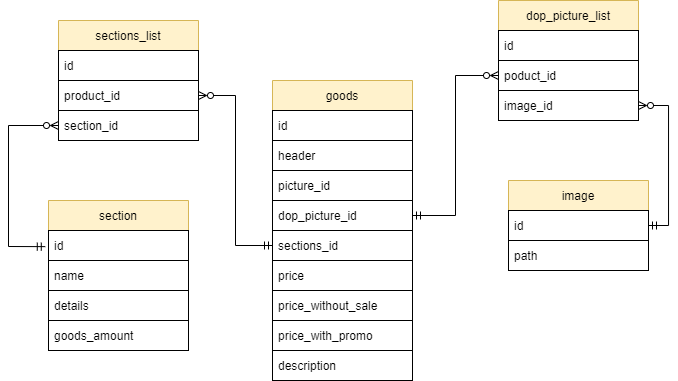

The diagram above was exported from draw.io. Its source (the exported page's mxGraphModel, read from the mxfile embedded in the PNG):
<mxGraphModel dx="813" dy="427" grid="1" gridSize="10" guides="1" tooltips="1" connect="1" arrows="1" fold="1" page="1" pageScale="1" pageWidth="827" pageHeight="1169" math="0" shadow="0">
  <root>
    <mxCell id="0" />
    <mxCell id="1" parent="0" />
    <mxCell id="vKxluMjE5dS_k_vmA1I2-1" value="section" style="swimlane;fontStyle=0;childLayout=stackLayout;horizontal=1;startSize=30;horizontalStack=0;resizeParent=1;resizeParentMax=0;resizeLast=0;collapsible=1;marginBottom=0;fillColor=#fff2cc;strokeColor=#d6b656;" parent="1" vertex="1">
      <mxGeometry x="50" y="440" width="140" height="150" as="geometry" />
    </mxCell>
    <mxCell id="vKxluMjE5dS_k_vmA1I2-2" value="id" style="text;strokeColor=default;fillColor=default;align=left;verticalAlign=middle;spacingLeft=4;spacingRight=4;overflow=hidden;points=[[0,0.5],[1,0.5]];portConstraint=eastwest;rotatable=0;" parent="vKxluMjE5dS_k_vmA1I2-1" vertex="1">
      <mxGeometry y="30" width="140" height="30" as="geometry" />
    </mxCell>
    <mxCell id="vKxluMjE5dS_k_vmA1I2-3" value="name" style="text;strokeColor=default;fillColor=default;align=left;verticalAlign=middle;spacingLeft=4;spacingRight=4;overflow=hidden;points=[[0,0.5],[1,0.5]];portConstraint=eastwest;rotatable=0;" parent="vKxluMjE5dS_k_vmA1I2-1" vertex="1">
      <mxGeometry y="60" width="140" height="30" as="geometry" />
    </mxCell>
    <mxCell id="vKxluMjE5dS_k_vmA1I2-4" value="details" style="text;strokeColor=default;fillColor=default;align=left;verticalAlign=middle;spacingLeft=4;spacingRight=4;overflow=hidden;points=[[0,0.5],[1,0.5]];portConstraint=eastwest;rotatable=0;" parent="vKxluMjE5dS_k_vmA1I2-1" vertex="1">
      <mxGeometry y="90" width="140" height="30" as="geometry" />
    </mxCell>
    <mxCell id="vKxluMjE5dS_k_vmA1I2-20" value="goods_amount" style="text;strokeColor=default;fillColor=default;align=left;verticalAlign=middle;spacingLeft=4;spacingRight=4;overflow=hidden;points=[[0,0.5],[1,0.5]];portConstraint=eastwest;rotatable=0;" parent="vKxluMjE5dS_k_vmA1I2-1" vertex="1">
      <mxGeometry y="120" width="140" height="30" as="geometry" />
    </mxCell>
    <mxCell id="vKxluMjE5dS_k_vmA1I2-5" value="goods" style="swimlane;fontStyle=0;childLayout=stackLayout;horizontal=1;startSize=30;horizontalStack=0;resizeParent=1;resizeParentMax=0;resizeLast=0;collapsible=1;marginBottom=0;fillColor=#fff2cc;strokeColor=#d6b656;" parent="1" vertex="1">
      <mxGeometry x="274" y="320" width="140" height="300" as="geometry" />
    </mxCell>
    <mxCell id="vKxluMjE5dS_k_vmA1I2-6" value="id" style="text;strokeColor=default;fillColor=default;align=left;verticalAlign=middle;spacingLeft=4;spacingRight=4;overflow=hidden;points=[[0,0.5],[1,0.5]];portConstraint=eastwest;rotatable=0;" parent="vKxluMjE5dS_k_vmA1I2-5" vertex="1">
      <mxGeometry y="30" width="140" height="30" as="geometry" />
    </mxCell>
    <mxCell id="vKxluMjE5dS_k_vmA1I2-7" value="header" style="text;strokeColor=default;fillColor=default;align=left;verticalAlign=middle;spacingLeft=4;spacingRight=4;overflow=hidden;points=[[0,0.5],[1,0.5]];portConstraint=eastwest;rotatable=0;" parent="vKxluMjE5dS_k_vmA1I2-5" vertex="1">
      <mxGeometry y="60" width="140" height="30" as="geometry" />
    </mxCell>
    <mxCell id="vKxluMjE5dS_k_vmA1I2-13" value="picture_id" style="text;strokeColor=default;fillColor=default;align=left;verticalAlign=middle;spacingLeft=4;spacingRight=4;overflow=hidden;points=[[0,0.5],[1,0.5]];portConstraint=eastwest;rotatable=0;" parent="vKxluMjE5dS_k_vmA1I2-5" vertex="1">
      <mxGeometry y="90" width="140" height="30" as="geometry" />
    </mxCell>
    <mxCell id="vKxluMjE5dS_k_vmA1I2-14" value="dop_picture_id" style="text;strokeColor=default;fillColor=default;align=left;verticalAlign=middle;spacingLeft=4;spacingRight=4;overflow=hidden;points=[[0,0.5],[1,0.5]];portConstraint=eastwest;rotatable=0;" parent="vKxluMjE5dS_k_vmA1I2-5" vertex="1">
      <mxGeometry y="120" width="140" height="30" as="geometry" />
    </mxCell>
    <mxCell id="vKxluMjE5dS_k_vmA1I2-15" value="sections_id" style="text;strokeColor=default;fillColor=default;align=left;verticalAlign=middle;spacingLeft=4;spacingRight=4;overflow=hidden;points=[[0,0.5],[1,0.5]];portConstraint=eastwest;rotatable=0;" parent="vKxluMjE5dS_k_vmA1I2-5" vertex="1">
      <mxGeometry y="150" width="140" height="30" as="geometry" />
    </mxCell>
    <mxCell id="vKxluMjE5dS_k_vmA1I2-16" value="price" style="text;strokeColor=default;fillColor=default;align=left;verticalAlign=middle;spacingLeft=4;spacingRight=4;overflow=hidden;points=[[0,0.5],[1,0.5]];portConstraint=eastwest;rotatable=0;" parent="vKxluMjE5dS_k_vmA1I2-5" vertex="1">
      <mxGeometry y="180" width="140" height="30" as="geometry" />
    </mxCell>
    <mxCell id="vKxluMjE5dS_k_vmA1I2-17" value="price_without_sale" style="text;strokeColor=default;fillColor=default;align=left;verticalAlign=middle;spacingLeft=4;spacingRight=4;overflow=hidden;points=[[0,0.5],[1,0.5]];portConstraint=eastwest;rotatable=0;" parent="vKxluMjE5dS_k_vmA1I2-5" vertex="1">
      <mxGeometry y="210" width="140" height="30" as="geometry" />
    </mxCell>
    <mxCell id="vKxluMjE5dS_k_vmA1I2-18" value="price_with_promo" style="text;strokeColor=default;fillColor=default;align=left;verticalAlign=middle;spacingLeft=4;spacingRight=4;overflow=hidden;points=[[0,0.5],[1,0.5]];portConstraint=eastwest;rotatable=0;" parent="vKxluMjE5dS_k_vmA1I2-5" vertex="1">
      <mxGeometry y="240" width="140" height="30" as="geometry" />
    </mxCell>
    <mxCell id="vKxluMjE5dS_k_vmA1I2-19" value="description" style="text;strokeColor=default;fillColor=default;align=left;verticalAlign=middle;spacingLeft=4;spacingRight=4;overflow=hidden;points=[[0,0.5],[1,0.5]];portConstraint=eastwest;rotatable=0;" parent="vKxluMjE5dS_k_vmA1I2-5" vertex="1">
      <mxGeometry y="270" width="140" height="30" as="geometry" />
    </mxCell>
    <mxCell id="vKxluMjE5dS_k_vmA1I2-9" value="image" style="swimlane;fontStyle=0;childLayout=stackLayout;horizontal=1;startSize=30;horizontalStack=0;resizeParent=1;resizeParentMax=0;resizeLast=0;collapsible=1;marginBottom=0;fillColor=#fff2cc;strokeColor=#d6b656;" parent="1" vertex="1">
      <mxGeometry x="510" y="420" width="140" height="90" as="geometry" />
    </mxCell>
    <mxCell id="vKxluMjE5dS_k_vmA1I2-10" value="id" style="text;strokeColor=default;fillColor=default;align=left;verticalAlign=middle;spacingLeft=4;spacingRight=4;overflow=hidden;points=[[0,0.5],[1,0.5]];portConstraint=eastwest;rotatable=0;" parent="vKxluMjE5dS_k_vmA1I2-9" vertex="1">
      <mxGeometry y="30" width="140" height="30" as="geometry" />
    </mxCell>
    <mxCell id="vKxluMjE5dS_k_vmA1I2-11" value="path" style="text;strokeColor=default;fillColor=default;align=left;verticalAlign=middle;spacingLeft=4;spacingRight=4;overflow=hidden;points=[[0,0.5],[1,0.5]];portConstraint=eastwest;rotatable=0;" parent="vKxluMjE5dS_k_vmA1I2-9" vertex="1">
      <mxGeometry y="60" width="140" height="30" as="geometry" />
    </mxCell>
    <mxCell id="vKxluMjE5dS_k_vmA1I2-25" value="" style="endArrow=ERmandOne;html=1;rounded=0;exitX=0;exitY=0.5;exitDx=0;exitDy=0;entryX=-0.023;entryY=0.538;entryDx=0;entryDy=0;endFill=0;startArrow=ERzeroToMany;startFill=0;entryPerimeter=0;" parent="1" source="XCq31-4rpTrvYK2CP9io-4" target="vKxluMjE5dS_k_vmA1I2-2" edge="1">
      <mxGeometry relative="1" as="geometry">
        <mxPoint x="264" y="225" as="sourcePoint" />
        <mxPoint x="344" y="285" as="targetPoint" />
        <Array as="points">
          <mxPoint x="10" y="365" />
          <mxPoint x="10" y="486" />
        </Array>
      </mxGeometry>
    </mxCell>
    <mxCell id="XCq31-4rpTrvYK2CP9io-1" value="sections_list" style="swimlane;fontStyle=0;childLayout=stackLayout;horizontal=1;startSize=30;horizontalStack=0;resizeParent=1;resizeParentMax=0;resizeLast=0;collapsible=1;marginBottom=0;fillColor=#fff2cc;strokeColor=#d6b656;" vertex="1" parent="1">
      <mxGeometry x="60" y="260" width="140" height="120" as="geometry" />
    </mxCell>
    <mxCell id="XCq31-4rpTrvYK2CP9io-2" value="id" style="text;strokeColor=default;fillColor=default;align=left;verticalAlign=middle;spacingLeft=4;spacingRight=4;overflow=hidden;points=[[0,0.5],[1,0.5]];portConstraint=eastwest;rotatable=0;" vertex="1" parent="XCq31-4rpTrvYK2CP9io-1">
      <mxGeometry y="30" width="140" height="30" as="geometry" />
    </mxCell>
    <mxCell id="XCq31-4rpTrvYK2CP9io-3" value="product_id" style="text;strokeColor=default;fillColor=default;align=left;verticalAlign=middle;spacingLeft=4;spacingRight=4;overflow=hidden;points=[[0,0.5],[1,0.5]];portConstraint=eastwest;rotatable=0;" vertex="1" parent="XCq31-4rpTrvYK2CP9io-1">
      <mxGeometry y="60" width="140" height="30" as="geometry" />
    </mxCell>
    <mxCell id="XCq31-4rpTrvYK2CP9io-4" value="section_id" style="text;strokeColor=default;fillColor=default;align=left;verticalAlign=middle;spacingLeft=4;spacingRight=4;overflow=hidden;points=[[0,0.5],[1,0.5]];portConstraint=eastwest;rotatable=0;" vertex="1" parent="XCq31-4rpTrvYK2CP9io-1">
      <mxGeometry y="90" width="140" height="30" as="geometry" />
    </mxCell>
    <mxCell id="XCq31-4rpTrvYK2CP9io-5" value="dop_picture_list" style="swimlane;fontStyle=0;childLayout=stackLayout;horizontal=1;startSize=30;horizontalStack=0;resizeParent=1;resizeParentMax=0;resizeLast=0;collapsible=1;marginBottom=0;fillColor=#fff2cc;strokeColor=#d6b656;" vertex="1" parent="1">
      <mxGeometry x="500" y="240" width="140" height="120" as="geometry" />
    </mxCell>
    <mxCell id="XCq31-4rpTrvYK2CP9io-6" value="id" style="text;align=left;verticalAlign=middle;spacingLeft=4;spacingRight=4;overflow=hidden;points=[[0,0.5],[1,0.5]];portConstraint=eastwest;rotatable=0;fillColor=default;strokeColor=default;" vertex="1" parent="XCq31-4rpTrvYK2CP9io-5">
      <mxGeometry y="30" width="140" height="30" as="geometry" />
    </mxCell>
    <mxCell id="XCq31-4rpTrvYK2CP9io-7" value="poduct_id" style="text;align=left;verticalAlign=middle;spacingLeft=4;spacingRight=4;overflow=hidden;points=[[0,0.5],[1,0.5]];portConstraint=eastwest;rotatable=0;fillColor=default;strokeColor=default;" vertex="1" parent="XCq31-4rpTrvYK2CP9io-5">
      <mxGeometry y="60" width="140" height="30" as="geometry" />
    </mxCell>
    <mxCell id="XCq31-4rpTrvYK2CP9io-8" value="image_id" style="text;align=left;verticalAlign=middle;spacingLeft=4;spacingRight=4;overflow=hidden;points=[[0,0.5],[1,0.5]];portConstraint=eastwest;rotatable=0;fillColor=default;strokeColor=default;" vertex="1" parent="XCq31-4rpTrvYK2CP9io-5">
      <mxGeometry y="90" width="140" height="30" as="geometry" />
    </mxCell>
    <mxCell id="XCq31-4rpTrvYK2CP9io-13" style="edgeStyle=orthogonalEdgeStyle;rounded=0;orthogonalLoop=1;jettySize=auto;html=1;exitX=1;exitY=0.5;exitDx=0;exitDy=0;entryX=0;entryY=0.5;entryDx=0;entryDy=0;endArrow=ERmandOne;endFill=0;startArrow=ERzeroToMany;startFill=0;" edge="1" parent="1" source="XCq31-4rpTrvYK2CP9io-3" target="vKxluMjE5dS_k_vmA1I2-15">
      <mxGeometry relative="1" as="geometry" />
    </mxCell>
    <mxCell id="XCq31-4rpTrvYK2CP9io-14" style="edgeStyle=orthogonalEdgeStyle;rounded=0;orthogonalLoop=1;jettySize=auto;html=1;exitX=0;exitY=0.5;exitDx=0;exitDy=0;startArrow=ERzeroToMany;startFill=0;endArrow=ERmandOne;endFill=0;entryX=1;entryY=0.5;entryDx=0;entryDy=0;" edge="1" parent="1" source="XCq31-4rpTrvYK2CP9io-7" target="vKxluMjE5dS_k_vmA1I2-14">
      <mxGeometry relative="1" as="geometry" />
    </mxCell>
    <mxCell id="XCq31-4rpTrvYK2CP9io-15" style="edgeStyle=orthogonalEdgeStyle;rounded=0;orthogonalLoop=1;jettySize=auto;html=1;exitX=1;exitY=0.5;exitDx=0;exitDy=0;entryX=1;entryY=0.5;entryDx=0;entryDy=0;startArrow=ERmandOne;startFill=0;endArrow=ERzeroToMany;endFill=0;" edge="1" parent="1" source="vKxluMjE5dS_k_vmA1I2-10" target="XCq31-4rpTrvYK2CP9io-8">
      <mxGeometry relative="1" as="geometry" />
    </mxCell>
  </root>
</mxGraphModel>